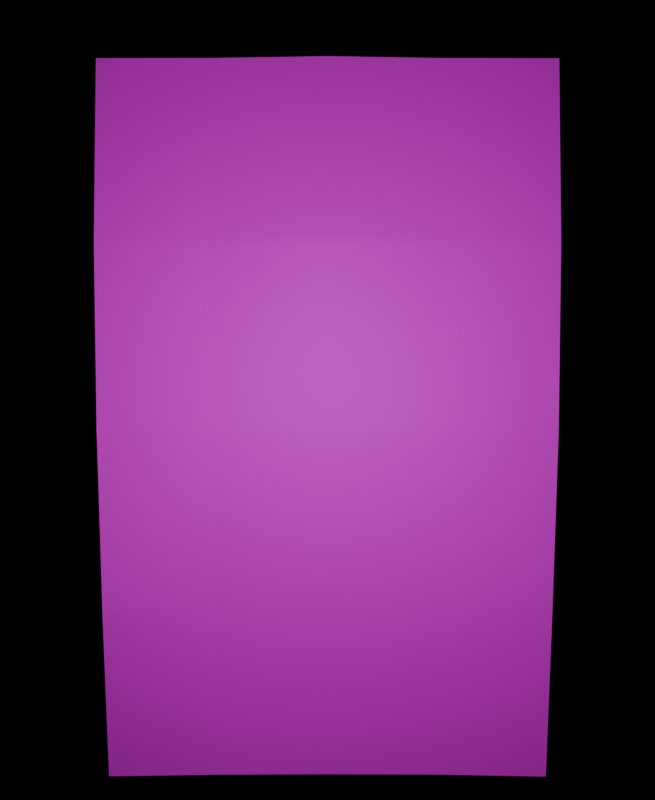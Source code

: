 # Source: crinkles.blend  (saved by Blender 4.0.36; exported with 4.5.12 LTS)
import bpy
from mathutils import Matrix  # noqa: F401  (used for matrix-valued properties, if any)

bpy.ops.wm.read_factory_settings(use_empty=True)
scene = bpy.context.scene
scene.name = 'Scene'

# ---- collections
col_collection = bpy.data.collections.new('Collection'); scene.collection.children.link(col_collection)

# ---- images (referenced by path relative to the original .blend; pixels are not part of the script)
import os
ASSET_DIR = os.environ.get("B2B_ASSET_DIR", "")  # directory of the original .blend (textures are referenced by path, not embedded)
HERE = os.path.dirname(os.path.abspath(__file__))  # packed textures are extracted next to this script under _unpacked/

def load_image(name, relpath, width, height, colorspace="sRGB"):
    """Load a texture the original file referenced (path relative to the .blend, or extracted next to this script)."""
    p = next((c for c in (os.path.join(HERE, relpath), os.path.join(ASSET_DIR, relpath)) if relpath and os.path.exists(c)), "")
    if p:
        img = bpy.data.images.load(p, check_existing=True)
        img.name = name
    else:  # same state as the original file: an image datablock whose file is absent (Cycles renders it pink)
        img = bpy.data.images.new(name, width, height)
        img.source = "FILE"
        img.filepath = "//" + (relpath or name)
    img.colorspace_settings.name = colorspace
    return img
img_17_png = load_image('17.png', '17.png', 1024, 1024, 'sRGB')
img_crinkles_jpg = load_image('crinkles.jpg', 'crinkles.jpg', 1024, 1024, 'sRGB')

# ---- materials (node trees are filled in below, after node groups)
mat_receipt = bpy.data.materials.new('receipt')
mat_receipt.use_transparent_shadow = False

# ---- material node trees
mat_receipt.use_nodes = True; mat_receipt.node_tree.nodes.clear()
_N = mat_receipt.node_tree.nodes; _L = mat_receipt.node_tree.links
n0 = _N.new('ShaderNodeOutputMaterial'); n0.name = 'Material Output'; n0.location = (684, 345)
n1 = _N.new('ShaderNodeTexImage'); n1.name = 'Image Texture'; n1.location = (-136, 303)
n1.image = img_17_png
n2 = _N.new('ShaderNodeBsdfPrincipled'); n2.name = 'Principled BSDF'; n2.location = (477, 214)
n2.inputs[1].default_value = 0.2091
n2.inputs[2].default_value = 0.6723
n2.inputs[3].default_value = 1.15
n3 = _N.new('ShaderNodeMix'); n3.name = 'Mix'; n3.location = (241, 129)
n3.data_type = 'RGBA'
n3.blend_type = 'DARKEN'
n4 = _N.new('ShaderNodeBump'); n4.name = 'Bump'; n4.location = (205, -117)
n4.inputs[1].default_value = 1.0
n4.inputs[2].default_value = 1.0
n5 = _N.new('ShaderNodeTexImage'); n5.name = 'Image Texture.001'; n5.location = (-187, -32)
n5.image = img_crinkles_jpg
_L.new(n2.outputs[0], n0.inputs[0])
_L.new(n1.outputs[0], n3.inputs[6])
_L.new(n5.outputs[0], n3.inputs[7])
_L.new(n3.outputs[2], n2.inputs[0])
_L.new(n5.outputs[0], n4.inputs[3])
n0.is_active_output = True

# ---- world
world_world = bpy.data.worlds.new('World'); scene.world = world_world
world_world.use_nodes = True; world_world.node_tree.nodes.clear()
_N = world_world.node_tree.nodes; _L = world_world.node_tree.links
n0 = _N.new('ShaderNodeOutputWorld'); n0.name = 'World Output'; n0.location = (300, 300)
n1 = _N.new('ShaderNodeBackground'); n1.name = 'Background'; n1.location = (10, 300)
n1.inputs[0].default_value = (0.0, 0.0, 0.0, 1.0)
n1.inputs[1].default_value = 0.0
_L.new(n1.outputs[0], n0.inputs[0])
n0.is_active_output = True
world_world.color = (0.05088, 0.05088, 0.05088)
world_world.use_sun_shadow = False
world_world.sun_shadow_jitter_overblur = 0.0

# ---- cameras
cam_camera_001 = bpy.data.cameras.new('Camera.001')
cam_camera_001.sensor_width = 77.0

# ---- lights
light_light = bpy.data.lights.new('Light', 'POINT')
light_light.transmission_factor = 0.0
light_light.use_soft_falloff = False
light_light.energy = 1000.0
light_light.shadow_soft_size = 0.1
light_light.shadow_maximum_resolution = 0.006
light_light.use_absolute_resolution = True

# ---- meshes
me_plane = bpy.data.meshes.new('Plane')
me_plane.from_pydata([(-1.0, -1.0, 0.4224), (1.0, -1.0, -0.0135), (-1.0, 1.0, 0.4224), (1.0, 1.0, 0.01198), (-1.0, 0.0, 0.4224), (0.0, -1.0, 0.388), (1.0, 0.0, -0.0217), (0.0, 1.0, 0.3888), (0.0, 0.0, 0.388), (-1.0, -0.5, 0.4224), (0.5, -1.0, 0.251), (1.0, 0.5, -0.02016), (-0.5, 1.0, 0.4637), (-1.0, 0.5, 0.4224), (-0.5, -1.0, 0.4637), (1.0, -0.5, -0.007586), (0.5, 1.0, 0.2337), (0.0, 0.5, 0.3888), (0.0, -0.5, 0.3752), (-0.5, 0.0, 0.5167), (0.5, 0.0, 0.1787), (0.5, -0.5, 0.1826), (-0.5, -0.5, 0.4664), (-0.5, 0.5, 0.4664), (0.5, 0.5, 0.1886)], [], [(24, 11, 3, 16), (23, 17, 7, 12), (22, 18, 8, 19), (21, 15, 6, 20), (18, 21, 20, 8), (5, 10, 21, 18), (10, 1, 15, 21), (9, 22, 19, 4), (0, 14, 22, 9), (14, 5, 18, 22), (13, 23, 12, 2), (4, 19, 23, 13), (19, 8, 17, 23), (17, 24, 16, 7), (8, 20, 24, 17), (20, 6, 11, 24)])
me_plane.polygons.foreach_set('use_smooth', [True] * 16)
_uv = me_plane.uv_layers.new(name='UVMap')
_uv.uv.foreach_set('vector', [0.7486, 0.2507, 0.7486, 0.001301, 0.9971, 0.001301, 0.9971, 0.2507, 0.7486, 0.7493, 0.7486, 0.5, 0.9971, 0.5, 0.9971, 0.7493, 0.2514, 0.7493, 0.2514, 0.5, 0.5, 0.5, 0.5, 0.7493, 0.2514, 0.2507, 0.2514, 0.001301, 0.5, 0.001301, 0.5, 0.2507, 0.2514, 0.5, 0.2514, 0.2507, 0.5, 0.2507, 0.5, 0.5, 0.002859, 0.5, 0.002859, 0.2507, 0.2514, 0.2507, 0.2514, 0.5, 0.002859, 0.2507, 0.002859, 0.001301, 0.2514, 0.001301, 0.2514, 0.2507, 0.2514, 0.9987, 0.2514, 0.7493, 0.5, 0.7493, 0.5, 0.9987, 0.002859, 0.9987, 0.002859, 0.7493, 0.2514, 0.7493, 0.2514, 0.9987, 0.002859, 0.7493, 0.002859, 0.5, 0.2514, 0.5, 0.2514, 0.7493, 0.7486, 0.9987, 0.7486, 0.7493, 0.9971, 0.7493, 0.9971, 0.9987, 0.5, 0.9987, 0.5, 0.7493, 0.7486, 0.7493, 0.7486, 0.9987, 0.5, 0.7493, 0.5, 0.5, 0.7486, 0.5, 0.7486, 0.7493, 0.7486, 0.5, 0.7486, 0.2507, 0.9971, 0.2507, 0.9971, 0.5, 0.5, 0.5, 0.5, 0.2507, 0.7486, 0.2507, 0.7486, 0.5, 0.5, 0.2507, 0.5, 0.001301, 0.7486, 0.001301, 0.7486, 0.2507])
me_plane.materials.append(mat_receipt)
me_plane.update()
me_plane_001 = bpy.data.meshes.new('Plane.001')
me_plane_001.from_pydata([(-1.0, -1.0, 0.0), (1.0, -1.0, 0.0), (-1.0, 1.0, 0.0), (1.0, 1.0, 0.0)], [], [(0, 1, 3, 2)])
_uv = me_plane_001.uv_layers.new(name='UVMap')
_uv.uv.foreach_set('vector', [0.0, 0.0, 1.0, 0.0, 1.0, 1.0, 0.0, 1.0])
me_plane_001.update()

# ---- objects
ob_light = bpy.data.objects.new('Light', light_light)
ob_plane = bpy.data.objects.new('Plane', me_plane)
ob_camera = bpy.data.objects.new('Camera', cam_camera_001)
ob_plane_001 = bpy.data.objects.new('Plane.001', me_plane_001)

# ---- transforms, parenting, visibility, modifiers, constraints
ob_light.location = (0.0, 0.0, 6.652)
ob_light.rotation_euler = (0.6503, 0.05522, 1.866)
ob_light.lock_rotations_4d = False
ob_light.empty_display_type = 'ARROWS'
ob_light.color = (0.0, 0.0, 0.0, 0.0)
ob_light.lineart.crease_threshold = 0.0
ob_plane.location = (0.2732, 0.0, 0.0)
ob_plane.rotation_euler = (0.0, -0.004797, 0.0)
ob_plane.scale = (3.971, 2.52, 0.8795)
_m = ob_plane.modifiers.new('Subdivision', 'SUBSURF')
_m.subdivision_type = 'SIMPLE'
_m.levels = 6
_m.render_levels = 6
_m = ob_plane.modifiers.new('Waves', 'DISPLACE')
_m.strength = 0.03
_m = ob_plane.modifiers.new('Displace', 'DISPLACE')
_m.strength = 0.08
_m.texture_coords = 'OBJECT'
_m.texture_coords_object = ob_plane_001
ob_camera.location = (0.0, 0.0, 6.05)
ob_camera.rotation_euler = (0.0, 0.0, 1.571)
ob_plane_001.location = (-1.031, -10.27, -0.1949)
ob_plane_001.rotation_euler = (-0.6753, 1.07, -0.7399)
ob_plane_001.scale = (1.815, 1.815, 1.815)

# ---- collection membership
col_collection.objects.link(ob_light)
col_collection.objects.link(ob_plane)
col_collection.objects.link(ob_camera)
col_collection.objects.link(ob_plane_001)

# ---- scene / render settings (as saved in the file)
scene.camera = ob_camera
scene.frame_start = 1; scene.frame_end = 250; scene.frame_set(38)
scene.render.engine = 'BLENDER_EEVEE_NEXT'
scene.render.resolution_x = 887
scene.render.resolution_y = 1083
scene.render.film_transparent = True
scene.cycles.sampling_pattern = 'TABULATED_SOBOL'
scene.eevee.taa_samples = 32
bpy.context.view_layer.update()
